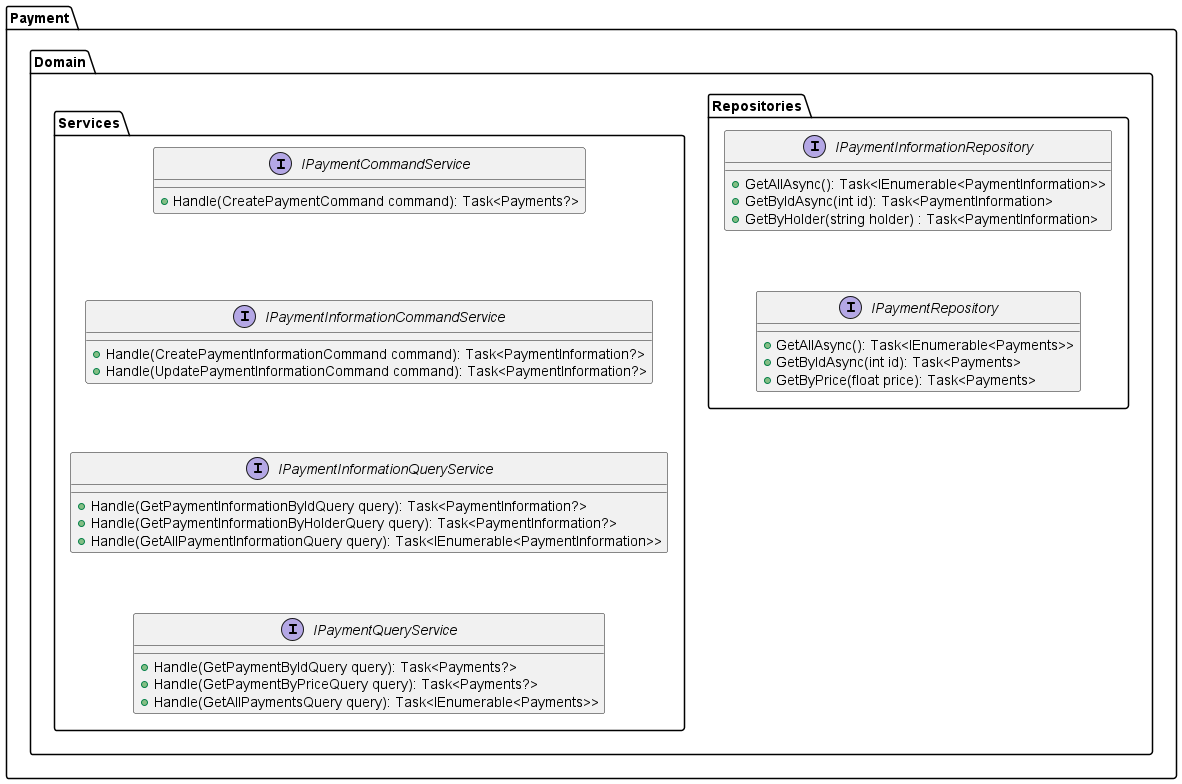

The diagram above was rendered by PlantUML. Its source (embedded in the PNG):
@startuml "SafeCycleCD - Backend"

package "Payment" {

    package "Domain" {
        package "Repositories" {
            interface IPaymentInformationRepository {
                + GetAllAsync(): Task<IEnumerable<PaymentInformation>>
                + GetByIdAsync(int id): Task<PaymentInformation>
                + GetByHolder(string holder) : Task<PaymentInformation>
            }

            interface IPaymentRepository {
                + GetAllAsync(): Task<IEnumerable<Payments>>
                + GetByIdAsync(int id): Task<Payments>
                + GetByPrice(float price): Task<Payments>
            }

            IPaymentInformationRepository -[hidden]down-> IPaymentRepository
        }

        package "Services" {
            interface IPaymentCommandService {
                + Handle(CreatePaymentCommand command): Task<Payments?>
            }

            interface IPaymentInformationCommandService {
                + Handle(CreatePaymentInformationCommand command): Task<PaymentInformation?>
                + Handle(UpdatePaymentInformationCommand command): Task<PaymentInformation?>
            }

            interface IPaymentInformationQueryService {
                + Handle(GetPaymentInformationByIdQuery query): Task<PaymentInformation?>
                + Handle(GetPaymentInformationByHolderQuery query): Task<PaymentInformation?>
                + Handle(GetAllPaymentInformationQuery query): Task<IEnumerable<PaymentInformation>>
            }

            interface IPaymentQueryService {
                + Handle(GetPaymentByIdQuery query): Task<Payments?>
                + Handle(GetPaymentByPriceQuery query): Task<Payments?>
                + Handle(GetAllPaymentsQuery query): Task<IEnumerable<Payments>>
            }

            IPaymentCommandService -[hidden]down-> IPaymentInformationCommandService
            IPaymentInformationCommandService -[hidden]down-> IPaymentInformationQueryService
            IPaymentInformationQueryService -[hidden]down-> IPaymentQueryService
        }
    }
}

@enduml